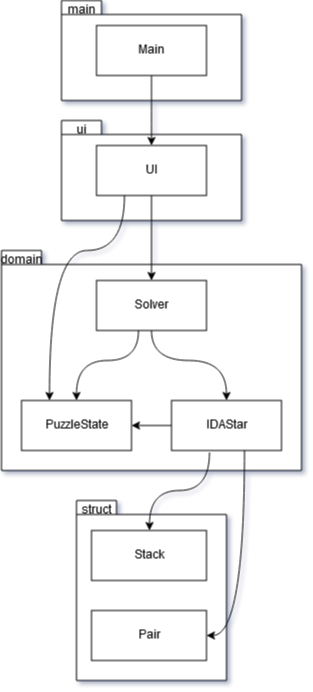

The diagram above was exported from draw.io. Its source (the exported page's mxGraphModel, read from the mxfile embedded in the PNG):
<mxGraphModel dx="1422" dy="1962" grid="1" gridSize="10" guides="1" tooltips="1" connect="1" arrows="1" fold="1" page="1" pageScale="1" pageWidth="827" pageHeight="1169" math="0" shadow="0">
  <root>
    <mxCell id="0" />
    <mxCell id="1" parent="0" />
    <mxCell id="2" value="" style="shape=folder;fontStyle=1;spacingTop=10;tabWidth=40;tabHeight=14;tabPosition=left;html=1;" vertex="1" parent="1">
      <mxGeometry x="20" y="140" width="300" height="220" as="geometry" />
    </mxCell>
    <mxCell id="3" value="" style="shape=folder;fontStyle=1;spacingTop=10;tabWidth=40;tabHeight=14;tabPosition=left;html=1;" vertex="1" parent="1">
      <mxGeometry x="80" y="10" width="180" height="100" as="geometry" />
    </mxCell>
    <mxCell id="4" style="edgeStyle=orthogonalEdgeStyle;rounded=0;orthogonalLoop=1;jettySize=auto;html=1;exitX=0.5;exitY=1;exitDx=0;exitDy=0;entryX=0.5;entryY=0;entryDx=0;entryDy=0;" edge="1" source="6" target="13" parent="1">
      <mxGeometry relative="1" as="geometry" />
    </mxCell>
    <mxCell id="5" style="edgeStyle=orthogonalEdgeStyle;rounded=0;orthogonalLoop=1;jettySize=auto;html=1;exitX=0.25;exitY=1;exitDx=0;exitDy=0;entryX=0.25;entryY=0;entryDx=0;entryDy=0;curved=1;" edge="1" source="6" target="18" parent="1">
      <mxGeometry relative="1" as="geometry">
        <Array as="points">
          <mxPoint x="143" y="140" />
          <mxPoint x="68" y="140" />
        </Array>
      </mxGeometry>
    </mxCell>
    <mxCell id="6" value="UI" style="html=1;" vertex="1" parent="1">
      <mxGeometry x="115" y="35" width="110" height="50" as="geometry" />
    </mxCell>
    <mxCell id="7" value="" style="shape=folder;fontStyle=1;spacingTop=10;tabWidth=40;tabHeight=14;tabPosition=left;html=1;" vertex="1" parent="1">
      <mxGeometry x="95" y="390" width="150" height="180" as="geometry" />
    </mxCell>
    <mxCell id="8" value="" style="shape=folder;fontStyle=1;spacingTop=10;tabWidth=40;tabHeight=14;tabPosition=left;html=1;" vertex="1" parent="1">
      <mxGeometry x="80" y="-110" width="180" height="100" as="geometry" />
    </mxCell>
    <mxCell id="9" value="Pair" style="html=1;" vertex="1" parent="1">
      <mxGeometry x="110" y="500" width="115" height="50" as="geometry" />
    </mxCell>
    <mxCell id="10" value="Stack" style="html=1;" vertex="1" parent="1">
      <mxGeometry x="110" y="420" width="115" height="50" as="geometry" />
    </mxCell>
    <mxCell id="11" style="edgeStyle=orthogonalEdgeStyle;rounded=0;orthogonalLoop=1;jettySize=auto;html=1;exitX=0.5;exitY=1;exitDx=0;exitDy=0;entryX=0.5;entryY=0;entryDx=0;entryDy=0;curved=1;" edge="1" source="13" target="17" parent="1">
      <mxGeometry relative="1" as="geometry">
        <Array as="points">
          <mxPoint x="170" y="250" />
          <mxPoint x="245" y="250" />
        </Array>
      </mxGeometry>
    </mxCell>
    <mxCell id="12" style="edgeStyle=orthogonalEdgeStyle;rounded=0;orthogonalLoop=1;jettySize=auto;html=1;entryX=0.5;entryY=0;entryDx=0;entryDy=0;curved=1;" edge="1" target="18" parent="1">
      <mxGeometry relative="1" as="geometry">
        <mxPoint x="157" y="220" as="sourcePoint" />
        <Array as="points">
          <mxPoint x="157" y="250" />
          <mxPoint x="95" y="250" />
        </Array>
      </mxGeometry>
    </mxCell>
    <mxCell id="13" value="Solver" style="html=1;" vertex="1" parent="1">
      <mxGeometry x="115" y="170" width="110" height="50" as="geometry" />
    </mxCell>
    <mxCell id="14" style="edgeStyle=orthogonalEdgeStyle;rounded=0;orthogonalLoop=1;jettySize=auto;html=1;exitX=0;exitY=0.5;exitDx=0;exitDy=0;entryX=1;entryY=0.5;entryDx=0;entryDy=0;" edge="1" source="17" target="18" parent="1">
      <mxGeometry relative="1" as="geometry" />
    </mxCell>
    <mxCell id="15" style="edgeStyle=orthogonalEdgeStyle;rounded=0;orthogonalLoop=1;jettySize=auto;html=1;exitX=0.664;exitY=0.98;exitDx=0;exitDy=0;entryX=1;entryY=0.5;entryDx=0;entryDy=0;exitPerimeter=0;curved=1;" edge="1" source="17" target="9" parent="1">
      <mxGeometry relative="1" as="geometry" />
    </mxCell>
    <mxCell id="16" style="edgeStyle=orthogonalEdgeStyle;rounded=0;orthogonalLoop=1;jettySize=auto;html=1;exitX=0.345;exitY=1.04;exitDx=0;exitDy=0;entryX=0.5;entryY=0;entryDx=0;entryDy=0;exitPerimeter=0;curved=1;" edge="1" source="17" target="10" parent="1">
      <mxGeometry relative="1" as="geometry" />
    </mxCell>
    <mxCell id="17" value="IDAStar" style="html=1;" vertex="1" parent="1">
      <mxGeometry x="190" y="290" width="110" height="50" as="geometry" />
    </mxCell>
    <mxCell id="18" value="PuzzleState" style="html=1;" vertex="1" parent="1">
      <mxGeometry x="40" y="290" width="110" height="50" as="geometry" />
    </mxCell>
    <mxCell id="19" style="edgeStyle=orthogonalEdgeStyle;rounded=0;orthogonalLoop=1;jettySize=auto;html=1;exitX=0.5;exitY=1;exitDx=0;exitDy=0;exitPerimeter=0;" edge="1" source="2" target="2" parent="1">
      <mxGeometry relative="1" as="geometry" />
    </mxCell>
    <mxCell id="20" style="edgeStyle=orthogonalEdgeStyle;rounded=0;orthogonalLoop=1;jettySize=auto;html=1;exitX=0.5;exitY=1;exitDx=0;exitDy=0;entryX=0.5;entryY=0;entryDx=0;entryDy=0;curved=1;" edge="1" source="21" target="6" parent="1">
      <mxGeometry relative="1" as="geometry" />
    </mxCell>
    <mxCell id="21" value="Main" style="html=1;" vertex="1" parent="1">
      <mxGeometry x="115" y="-85" width="110" height="50" as="geometry" />
    </mxCell>
    <mxCell id="22" value="main" style="text;html=1;strokeColor=none;fillColor=none;align=center;verticalAlign=middle;whiteSpace=wrap;rounded=0;" vertex="1" parent="1">
      <mxGeometry x="80" y="-110" width="40" height="20" as="geometry" />
    </mxCell>
    <mxCell id="23" value="ui" style="text;html=1;strokeColor=none;fillColor=none;align=center;verticalAlign=middle;whiteSpace=wrap;rounded=0;" vertex="1" parent="1">
      <mxGeometry x="80" y="10" width="40" height="20" as="geometry" />
    </mxCell>
    <mxCell id="24" value="domain" style="text;html=1;strokeColor=none;fillColor=none;align=center;verticalAlign=middle;whiteSpace=wrap;rounded=0;" vertex="1" parent="1">
      <mxGeometry x="20" y="140" width="40" height="20" as="geometry" />
    </mxCell>
    <mxCell id="25" value="struct" style="text;html=1;strokeColor=none;fillColor=none;align=center;verticalAlign=middle;whiteSpace=wrap;rounded=0;" vertex="1" parent="1">
      <mxGeometry x="95" y="390" width="40" height="20" as="geometry" />
    </mxCell>
  </root>
</mxGraphModel>